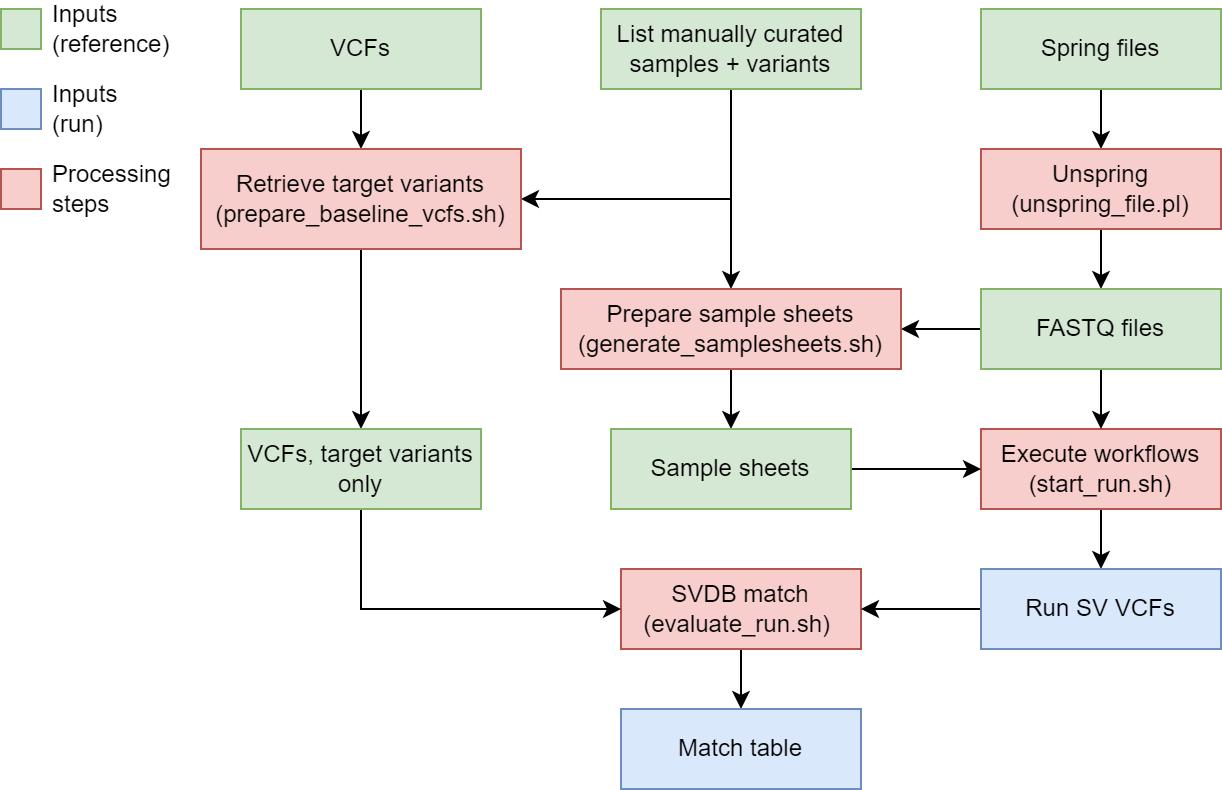

The diagram above was exported from draw.io. Its source (the exported page's mxGraphModel, read from the mxfile embedded in the PNG):
<mxGraphModel dx="1418" dy="829" grid="1" gridSize="10" guides="1" tooltips="1" connect="1" arrows="1" fold="1" page="1" pageScale="1" pageWidth="850" pageHeight="1100" math="0" shadow="0">
  <root>
    <mxCell id="0" />
    <mxCell id="1" parent="0" />
    <mxCell id="ngNmNvd7FFNis9uPuGvj-14" style="edgeStyle=orthogonalEdgeStyle;rounded=0;orthogonalLoop=1;jettySize=auto;html=1;exitX=0.5;exitY=1;exitDx=0;exitDy=0;entryX=1;entryY=0.5;entryDx=0;entryDy=0;" edge="1" parent="1" source="ngNmNvd7FFNis9uPuGvj-1" target="ngNmNvd7FFNis9uPuGvj-9">
      <mxGeometry relative="1" as="geometry" />
    </mxCell>
    <mxCell id="ngNmNvd7FFNis9uPuGvj-24" style="edgeStyle=orthogonalEdgeStyle;rounded=0;orthogonalLoop=1;jettySize=auto;html=1;exitX=0.5;exitY=1;exitDx=0;exitDy=0;" edge="1" parent="1" source="ngNmNvd7FFNis9uPuGvj-1" target="ngNmNvd7FFNis9uPuGvj-23">
      <mxGeometry relative="1" as="geometry" />
    </mxCell>
    <mxCell id="ngNmNvd7FFNis9uPuGvj-1" value="List manually curated samples + variants" style="whiteSpace=wrap;html=1;fillColor=#d5e8d4;strokeColor=#82b366;" vertex="1" parent="1">
      <mxGeometry x="320" y="10" width="130" height="40" as="geometry" />
    </mxCell>
    <mxCell id="ngNmNvd7FFNis9uPuGvj-27" style="edgeStyle=orthogonalEdgeStyle;rounded=0;orthogonalLoop=1;jettySize=auto;html=1;exitX=0.5;exitY=1;exitDx=0;exitDy=0;entryX=0.5;entryY=0;entryDx=0;entryDy=0;" edge="1" parent="1" source="ngNmNvd7FFNis9uPuGvj-2" target="ngNmNvd7FFNis9uPuGvj-26">
      <mxGeometry relative="1" as="geometry" />
    </mxCell>
    <mxCell id="ngNmNvd7FFNis9uPuGvj-2" value="Execute workflows&lt;br&gt;(start_run.sh)" style="whiteSpace=wrap;html=1;fillColor=#f8cecc;strokeColor=#b85450;" vertex="1" parent="1">
      <mxGeometry x="510" y="220" width="120" height="40" as="geometry" />
    </mxCell>
    <mxCell id="ngNmNvd7FFNis9uPuGvj-30" style="edgeStyle=orthogonalEdgeStyle;rounded=0;orthogonalLoop=1;jettySize=auto;html=1;exitX=0.5;exitY=1;exitDx=0;exitDy=0;entryX=0.5;entryY=0;entryDx=0;entryDy=0;" edge="1" parent="1" source="ngNmNvd7FFNis9uPuGvj-3" target="ngNmNvd7FFNis9uPuGvj-5">
      <mxGeometry relative="1" as="geometry" />
    </mxCell>
    <mxCell id="ngNmNvd7FFNis9uPuGvj-3" value="SVDB match&lt;br&gt;(evaluate_run.sh)&amp;nbsp;" style="whiteSpace=wrap;html=1;fillColor=#f8cecc;strokeColor=#b85450;" vertex="1" parent="1">
      <mxGeometry x="330" y="290" width="120" height="40" as="geometry" />
    </mxCell>
    <mxCell id="ngNmNvd7FFNis9uPuGvj-10" style="edgeStyle=orthogonalEdgeStyle;rounded=0;orthogonalLoop=1;jettySize=auto;html=1;exitX=0.5;exitY=1;exitDx=0;exitDy=0;entryX=0.5;entryY=0;entryDx=0;entryDy=0;" edge="1" parent="1" source="ngNmNvd7FFNis9uPuGvj-4" target="ngNmNvd7FFNis9uPuGvj-9">
      <mxGeometry relative="1" as="geometry" />
    </mxCell>
    <mxCell id="ngNmNvd7FFNis9uPuGvj-4" value="VCFs" style="whiteSpace=wrap;html=1;fillColor=#d5e8d4;strokeColor=#82b366;" vertex="1" parent="1">
      <mxGeometry x="140" y="10" width="120" height="40" as="geometry" />
    </mxCell>
    <mxCell id="ngNmNvd7FFNis9uPuGvj-5" value="Match table" style="whiteSpace=wrap;html=1;fillColor=#dae8fc;strokeColor=#6c8ebf;" vertex="1" parent="1">
      <mxGeometry x="330" y="360" width="120" height="40" as="geometry" />
    </mxCell>
    <mxCell id="ngNmNvd7FFNis9uPuGvj-12" style="edgeStyle=orthogonalEdgeStyle;rounded=0;orthogonalLoop=1;jettySize=auto;html=1;exitX=0.5;exitY=1;exitDx=0;exitDy=0;" edge="1" parent="1" source="ngNmNvd7FFNis9uPuGvj-9" target="ngNmNvd7FFNis9uPuGvj-11">
      <mxGeometry relative="1" as="geometry" />
    </mxCell>
    <mxCell id="ngNmNvd7FFNis9uPuGvj-9" value="Retrieve target variants&lt;br&gt;(prepare_baseline_vcfs.sh)" style="whiteSpace=wrap;html=1;fillColor=#f8cecc;strokeColor=#b85450;" vertex="1" parent="1">
      <mxGeometry x="120" y="80" width="160" height="50" as="geometry" />
    </mxCell>
    <mxCell id="ngNmNvd7FFNis9uPuGvj-33" style="edgeStyle=orthogonalEdgeStyle;rounded=0;orthogonalLoop=1;jettySize=auto;html=1;exitX=0.5;exitY=1;exitDx=0;exitDy=0;entryX=0;entryY=0.5;entryDx=0;entryDy=0;" edge="1" parent="1" source="ngNmNvd7FFNis9uPuGvj-11" target="ngNmNvd7FFNis9uPuGvj-3">
      <mxGeometry relative="1" as="geometry" />
    </mxCell>
    <mxCell id="ngNmNvd7FFNis9uPuGvj-11" value="VCFs, target variants only" style="whiteSpace=wrap;html=1;fillColor=#d5e8d4;strokeColor=#82b366;" vertex="1" parent="1">
      <mxGeometry x="140" y="220" width="120" height="40" as="geometry" />
    </mxCell>
    <mxCell id="ngNmNvd7FFNis9uPuGvj-18" style="edgeStyle=orthogonalEdgeStyle;rounded=0;orthogonalLoop=1;jettySize=auto;html=1;exitX=0.5;exitY=1;exitDx=0;exitDy=0;entryX=0.5;entryY=0;entryDx=0;entryDy=0;" edge="1" parent="1" source="ngNmNvd7FFNis9uPuGvj-16" target="ngNmNvd7FFNis9uPuGvj-17">
      <mxGeometry relative="1" as="geometry" />
    </mxCell>
    <mxCell id="ngNmNvd7FFNis9uPuGvj-16" value="Spring files" style="whiteSpace=wrap;html=1;fillColor=#d5e8d4;strokeColor=#82b366;" vertex="1" parent="1">
      <mxGeometry x="510" y="10" width="120" height="40" as="geometry" />
    </mxCell>
    <mxCell id="ngNmNvd7FFNis9uPuGvj-20" style="edgeStyle=orthogonalEdgeStyle;rounded=0;orthogonalLoop=1;jettySize=auto;html=1;exitX=0.5;exitY=1;exitDx=0;exitDy=0;entryX=0.5;entryY=0;entryDx=0;entryDy=0;" edge="1" parent="1" source="ngNmNvd7FFNis9uPuGvj-17" target="ngNmNvd7FFNis9uPuGvj-19">
      <mxGeometry relative="1" as="geometry" />
    </mxCell>
    <mxCell id="ngNmNvd7FFNis9uPuGvj-17" value="Unspring&lt;br&gt;(unspring_file.pl)" style="whiteSpace=wrap;html=1;fillColor=#f8cecc;strokeColor=#b85450;" vertex="1" parent="1">
      <mxGeometry x="510" y="80" width="120" height="40" as="geometry" />
    </mxCell>
    <mxCell id="ngNmNvd7FFNis9uPuGvj-22" style="edgeStyle=orthogonalEdgeStyle;rounded=0;orthogonalLoop=1;jettySize=auto;html=1;exitX=0.5;exitY=1;exitDx=0;exitDy=0;entryX=0.5;entryY=0;entryDx=0;entryDy=0;" edge="1" parent="1" source="ngNmNvd7FFNis9uPuGvj-19" target="ngNmNvd7FFNis9uPuGvj-2">
      <mxGeometry relative="1" as="geometry" />
    </mxCell>
    <mxCell id="ngNmNvd7FFNis9uPuGvj-25" style="edgeStyle=orthogonalEdgeStyle;rounded=0;orthogonalLoop=1;jettySize=auto;html=1;exitX=0;exitY=0.5;exitDx=0;exitDy=0;" edge="1" parent="1" source="ngNmNvd7FFNis9uPuGvj-19" target="ngNmNvd7FFNis9uPuGvj-23">
      <mxGeometry relative="1" as="geometry" />
    </mxCell>
    <mxCell id="ngNmNvd7FFNis9uPuGvj-19" value="FASTQ files" style="whiteSpace=wrap;html=1;fillColor=#d5e8d4;strokeColor=#82b366;" vertex="1" parent="1">
      <mxGeometry x="510" y="150" width="120" height="40" as="geometry" />
    </mxCell>
    <mxCell id="ngNmNvd7FFNis9uPuGvj-43" style="edgeStyle=orthogonalEdgeStyle;rounded=0;orthogonalLoop=1;jettySize=auto;html=1;exitX=0.5;exitY=1;exitDx=0;exitDy=0;entryX=0.5;entryY=0;entryDx=0;entryDy=0;" edge="1" parent="1" source="ngNmNvd7FFNis9uPuGvj-23" target="ngNmNvd7FFNis9uPuGvj-42">
      <mxGeometry relative="1" as="geometry" />
    </mxCell>
    <mxCell id="ngNmNvd7FFNis9uPuGvj-23" value="Prepare sample sheets&lt;br&gt;(generate_samplesheets.sh)" style="whiteSpace=wrap;html=1;fillColor=#f8cecc;strokeColor=#b85450;" vertex="1" parent="1">
      <mxGeometry x="300" y="150" width="170" height="40" as="geometry" />
    </mxCell>
    <mxCell id="ngNmNvd7FFNis9uPuGvj-29" style="edgeStyle=orthogonalEdgeStyle;rounded=0;orthogonalLoop=1;jettySize=auto;html=1;exitX=0;exitY=0.5;exitDx=0;exitDy=0;entryX=1;entryY=0.5;entryDx=0;entryDy=0;" edge="1" parent="1" source="ngNmNvd7FFNis9uPuGvj-26" target="ngNmNvd7FFNis9uPuGvj-3">
      <mxGeometry relative="1" as="geometry" />
    </mxCell>
    <mxCell id="ngNmNvd7FFNis9uPuGvj-26" value="Run SV VCFs" style="whiteSpace=wrap;html=1;fillColor=#dae8fc;strokeColor=#6c8ebf;" vertex="1" parent="1">
      <mxGeometry x="510" y="290" width="120" height="40" as="geometry" />
    </mxCell>
    <mxCell id="ngNmNvd7FFNis9uPuGvj-35" value="Inputs (reference)" style="whiteSpace=wrap;html=1;fillColor=#d5e8d4;strokeColor=#82b366;align=left;labelPosition=right;verticalLabelPosition=middle;verticalAlign=middle;spacingLeft=4;" vertex="1" parent="1">
      <mxGeometry x="20" y="10" width="20" height="20" as="geometry" />
    </mxCell>
    <mxCell id="ngNmNvd7FFNis9uPuGvj-36" value="Inputs (run)" style="whiteSpace=wrap;html=1;fillColor=#dae8fc;strokeColor=#6c8ebf;align=left;labelPosition=right;verticalLabelPosition=middle;verticalAlign=middle;spacingLeft=4;" vertex="1" parent="1">
      <mxGeometry x="20" y="50" width="20" height="20" as="geometry" />
    </mxCell>
    <mxCell id="ngNmNvd7FFNis9uPuGvj-41" value="Processing steps" style="whiteSpace=wrap;html=1;fillColor=#f8cecc;strokeColor=#b85450;align=left;labelPosition=right;verticalLabelPosition=middle;verticalAlign=middle;spacingLeft=4;" vertex="1" parent="1">
      <mxGeometry x="20" y="90" width="20" height="20" as="geometry" />
    </mxCell>
    <mxCell id="ngNmNvd7FFNis9uPuGvj-44" style="edgeStyle=orthogonalEdgeStyle;rounded=0;orthogonalLoop=1;jettySize=auto;html=1;exitX=1;exitY=0.5;exitDx=0;exitDy=0;entryX=0;entryY=0.5;entryDx=0;entryDy=0;" edge="1" parent="1" source="ngNmNvd7FFNis9uPuGvj-42" target="ngNmNvd7FFNis9uPuGvj-2">
      <mxGeometry relative="1" as="geometry" />
    </mxCell>
    <mxCell id="ngNmNvd7FFNis9uPuGvj-42" value="Sample sheets" style="whiteSpace=wrap;html=1;fillColor=#d5e8d4;strokeColor=#82b366;" vertex="1" parent="1">
      <mxGeometry x="325" y="220" width="120" height="40" as="geometry" />
    </mxCell>
  </root>
</mxGraphModel>